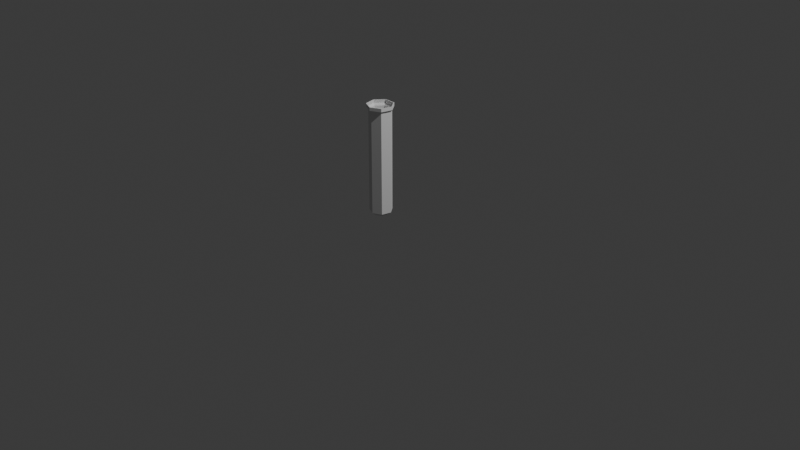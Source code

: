 # Source: Fiolka_LP.blend  (saved by Blender 4.5.90; exported with 4.5.12 LTS)
import bpy
from mathutils import Matrix  # noqa: F401  (used for matrix-valued properties, if any)

bpy.ops.wm.read_factory_settings(use_empty=True)
scene = bpy.context.scene
scene.name = 'Scene'

# ---- collections
col_collection = bpy.data.collections.new('Collection'); scene.collection.children.link(col_collection)

# ---- world
world_world = bpy.data.worlds.new('World'); scene.world = world_world
world_world.use_nodes = True; world_world.node_tree.nodes.clear()
_N = world_world.node_tree.nodes; _L = world_world.node_tree.links
n0 = _N.new('ShaderNodeOutputWorld'); n0.name = 'World Output'; n0.location = (200, 100)
n1 = _N.new('ShaderNodeBackground'); n1.name = 'Background'; n1.location = (-200, 100)
n1.inputs[0].default_value = (0.05088, 0.05088, 0.05088, 1.0)
_L.new(n1.outputs[0], n0.inputs[0])
n0.is_active_output = True
world_world.color = (0.05088, 0.05088, 0.05088)
world_world.sun_shadow_jitter_overblur = 0.0

# ---- cameras
cam_camera = bpy.data.cameras.new('Camera')
cam_camera.clip_end = 100.0
cam_camera.ortho_scale = 7.314

# ---- lights
light_light = bpy.data.lights.new('Light', 'POINT')
light_light.energy = 1000.0
light_light.shadow_soft_size = 0.1

# ---- meshes
me_cylinder = bpy.data.meshes.new('Cylinder')
me_cylinder.from_pydata([(-0.3413, -0.4933, -2.829), (0.1278, 0.1327, -3.142), (-0.4571, -1.001, -2.829), (0.9096, -0.2438, -3.142), (-0.1325, -1.408, -2.829), (1.103, -1.09, -3.142), (0.3881, -1.408, -2.829), (0.5617, -1.768, -3.142), (0.7127, -1.001, -2.829), (-0.3061, -1.768, -3.142), (0.5969, -0.4933, -2.829), (-0.8471, -1.09, -3.142), (0.1278, -0.2674, -2.829), (-0.654, -0.2438, -3.142), (0.1278, -0.8673, -2.664), (-0.8471, -1.09, -12.12), (-0.3061, -1.768, -12.12), (0.5617, -1.768, -12.12), (1.103, -1.09, -12.12), (0.9096, -0.2438, -12.12), (0.1278, 0.1327, -12.12), (-0.654, -0.2438, -12.12), (-0.8471, -1.09, -12.12), (-0.3061, -1.768, -12.12), (0.5617, -1.768, -12.12), (1.103, -1.09, -12.12), (0.9096, -0.2438, -12.12), (0.1278, 0.1327, -12.12), (-0.654, -0.2438, -12.12), (-1.023, -1.13, -12.33), (-0.3845, -1.931, -12.33), (0.6401, -1.931, -12.33), (1.279, -1.13, -12.33), (1.051, -0.1311, -12.33), (0.1278, 0.3135, -12.33), (-0.7954, -0.1311, -12.33), (-1.023, -1.13, -12.62), (-0.3845, -1.931, -12.62), (0.6401, -1.931, -12.62), (1.279, -1.13, -12.62), (1.051, -0.1311, -12.62), (0.1278, 0.3135, -12.62), (-0.7954, -0.1311, -12.62)], [], [(1, 13, 0, 12), (13, 11, 2, 0), (7, 5, 8, 6), (3, 1, 12, 10), (11, 9, 4, 2), (9, 11, 15, 16), (2, 4, 14), (9, 7, 6, 4), (5, 3, 10, 8), (7, 9, 16, 17), (0, 2, 14), (6, 8, 14), (4, 6, 14), (12, 0, 14), (10, 12, 14), (8, 10, 14), (11, 13, 21, 15), (5, 7, 17, 18), (1, 3, 19, 20), (18, 17, 24, 25), (13, 1, 20, 21), (3, 5, 18, 19), (26, 25, 32, 33), (16, 15, 22, 23), (21, 20, 27, 28), (19, 18, 25, 26), (17, 16, 23, 24), (15, 21, 28, 22), (20, 19, 26, 27), (35, 34, 41, 42), (28, 27, 34, 35), (24, 23, 30, 31), (23, 22, 29, 30), (27, 26, 33, 34), (25, 24, 31, 32), (22, 28, 35, 29), (30, 29, 36, 37), (33, 32, 39, 40), (31, 30, 37, 38), (29, 35, 42, 36), (34, 33, 40, 41), (32, 31, 38, 39)])
_uv = me_cylinder.uv_layers.new(name='UVMap')
_uv.uv.foreach_set('vector', [0.25, 0.49, 0.06236, 0.3996, 0.06236, 0.3996, 0.25, 0.49, 0.06236, 0.3996, 0.01602, 0.1966, 0.01602, 0.1966, 0.06236, 0.3996, 0.3541, 0.03377, 0.484, 0.1966, 0.484, 0.1966, 0.3541, 0.03377, 0.4376, 0.3996, 0.25, 0.49, 0.25, 0.49, 0.4376, 0.3996, 0.01602, 0.1966, 0.1459, 0.03377, 0.1459, 0.03377, 0.01602, 0.1966, 0.1459, 0.03377, 0.01602, 0.1966, 0.01602, 0.1966, 0.1459, 0.03377, 0.01602, 0.1966, 0.1459, 0.03377, 0.01602, 0.1966, 0.1459, 0.03377, 0.3541, 0.03377, 0.3541, 0.03377, 0.1459, 0.03377, 0.484, 0.1966, 0.4376, 0.3996, 0.4376, 0.3996, 0.484, 0.1966, 0.3541, 0.03377, 0.1459, 0.03377, 0.1459, 0.03377, 0.3541, 0.03377, 0.06236, 0.3996, 0.01602, 0.1966, 0.06236, 0.3996, 0.3541, 0.03377, 0.484, 0.1966, 0.3541, 0.03377, 0.1459, 0.03377, 0.3541, 0.03377, 0.1459, 0.03377, 0.25, 0.49, 0.06236, 0.3996, 0.25, 0.49, 0.4376, 0.3996, 0.25, 0.49, 0.4376, 0.3996, 0.484, 0.1966, 0.4376, 0.3996, 0.484, 0.1966, 0.01602, 0.1966, 0.06236, 0.3996, 0.06236, 0.3996, 0.01602, 0.1966, 0.484, 0.1966, 0.3541, 0.03377, 0.3541, 0.03377, 0.484, 0.1966, 0.25, 0.49, 0.4376, 0.3996, 0.4376, 0.3996, 0.25, 0.49, 0.484, 0.1966, 0.3541, 0.03377, 0.3541, 0.03377, 0.484, 0.1966, 0.06236, 0.3996, 0.25, 0.49, 0.25, 0.49, 0.06236, 0.3996, 0.4376, 0.3996, 0.484, 0.1966, 0.484, 0.1966, 0.4376, 0.3996, 0.4376, 0.3996, 0.484, 0.1966, 0.484, 0.1966, 0.4376, 0.3996, 0.1459, 0.03377, 0.01602, 0.1966, 0.01602, 0.1966, 0.1459, 0.03377, 0.06236, 0.3996, 0.25, 0.49, 0.25, 0.49, 0.06236, 0.3996, 0.4376, 0.3996, 0.484, 0.1966, 0.484, 0.1966, 0.4376, 0.3996, 0.3541, 0.03377, 0.1459, 0.03377, 0.1459, 0.03377, 0.3541, 0.03377, 0.01602, 0.1966, 0.06236, 0.3996, 0.06236, 0.3996, 0.01602, 0.1966, 0.25, 0.49, 0.4376, 0.3996, 0.4376, 0.3996, 0.25, 0.49, 0.06236, 0.3996, 0.25, 0.49, 0.25, 0.49, 0.06236, 0.3996, 0.06236, 0.3996, 0.25, 0.49, 0.25, 0.49, 0.06236, 0.3996, 0.3541, 0.03377, 0.1459, 0.03377, 0.1459, 0.03377, 0.3541, 0.03377, 0.1459, 0.03377, 0.01602, 0.1966, 0.01602, 0.1966, 0.1459, 0.03377, 0.25, 0.49, 0.4376, 0.3996, 0.4376, 0.3996, 0.25, 0.49, 0.484, 0.1966, 0.3541, 0.03377, 0.3541, 0.03377, 0.484, 0.1966, 0.01602, 0.1966, 0.06236, 0.3996, 0.06236, 0.3996, 0.01602, 0.1966, 0.1459, 0.03377, 0.01602, 0.1966, 0.01602, 0.1966, 0.1459, 0.03377, 0.4376, 0.3996, 0.484, 0.1966, 0.484, 0.1966, 0.4376, 0.3996, 0.3541, 0.03377, 0.1459, 0.03377, 0.1459, 0.03377, 0.3541, 0.03377, 0.01602, 0.1966, 0.06236, 0.3996, 0.06236, 0.3996, 0.01602, 0.1966, 0.25, 0.49, 0.4376, 0.3996, 0.4376, 0.3996, 0.25, 0.49, 0.484, 0.1966, 0.3541, 0.03377, 0.3541, 0.03377, 0.484, 0.1966])
me_cylinder.update()

# ---- objects
ob_light = bpy.data.objects.new('Light', light_light)
ob_camera = bpy.data.objects.new('Camera', cam_camera)
ob_cylinder = bpy.data.objects.new('Cylinder', me_cylinder)

# ---- transforms, parenting, visibility, modifiers, constraints
ob_light.location = (4.076, 1.005, 5.904)
ob_light.rotation_euler = (0.6503, 0.05522, 1.866)
ob_light.lock_rotations_4d = False
ob_light.empty_display_type = 'ARROWS'
ob_light.color = (0.0, 0.0, 0.0, 0.0)
ob_light.lineart.crease_threshold = 0.0
ob_camera.location = (7.359, -6.926, 4.958)
ob_camera.rotation_euler = (1.109, 0.0, 0.8149)
ob_camera.lock_rotations_4d = False
ob_camera.empty_display_type = 'ARROWS'
ob_camera.color = (0.0, 0.0, 0.0, 0.0)
ob_camera.display_type = 'WIRE'
ob_camera.lineart.crease_threshold = 0.0
ob_cylinder.location = (-4.35e-17, -0.3334, -0.1959)
ob_cylinder.scale = (-0.1175, -0.1175, -0.1175)
_m = ob_cylinder.modifiers.new('Solidify', 'SOLIDIFY')
_m.thickness = 0.07

# ---- collection membership
col_collection.objects.link(ob_light)
col_collection.objects.link(ob_camera)
col_collection.objects.link(ob_cylinder)

# ---- scene / render settings (as saved in the file)
scene.camera = ob_camera
scene.frame_start = 1; scene.frame_end = 250; scene.frame_set(1)
scene.render.engine = 'BLENDER_EEVEE_NEXT'
bpy.context.view_layer.update()
